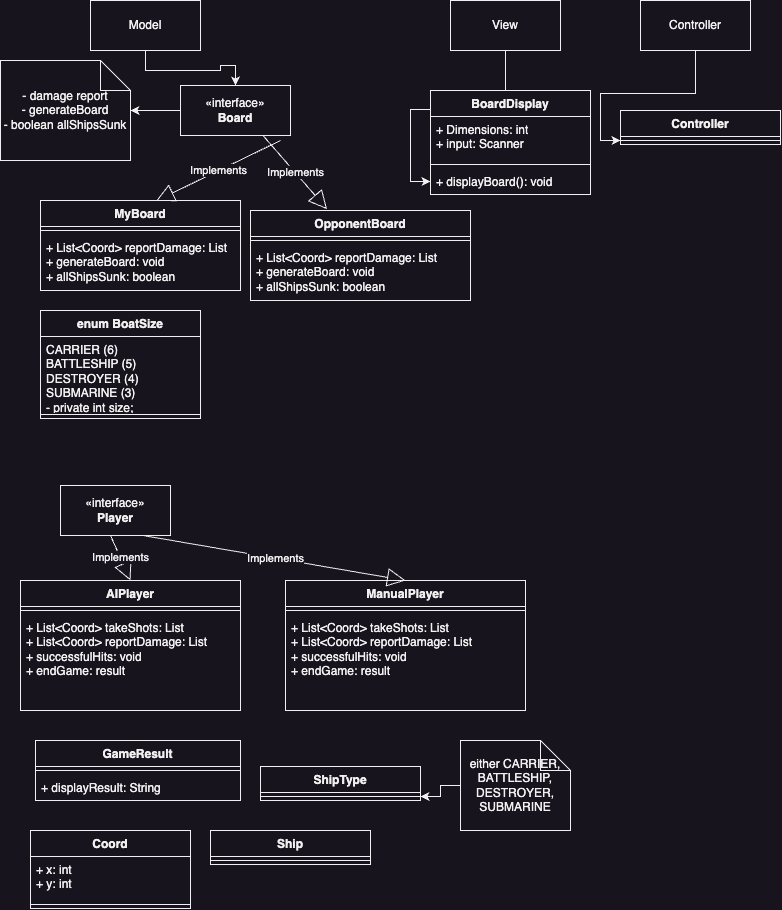

The diagram above was exported from draw.io. Its source (the exported page's mxGraphModel, read from the mxfile embedded in the PNG):
<mxGraphModel dx="1060" dy="684" grid="1" gridSize="10" guides="1" tooltips="1" connect="1" arrows="1" fold="1" page="1" pageScale="1" pageWidth="850" pageHeight="1100" math="0" shadow="0">
  <root>
    <mxCell id="0" />
    <mxCell id="1" parent="0" />
    <mxCell id="yL-TBf0-EONy2259ex2B-1" value="«interface»&lt;br&gt;&lt;b&gt;Player&lt;/b&gt;" style="html=1;whiteSpace=wrap;" vertex="1" parent="1">
      <mxGeometry x="80" y="525" width="110" height="50" as="geometry" />
    </mxCell>
    <mxCell id="yL-TBf0-EONy2259ex2B-13" value="" style="edgeStyle=orthogonalEdgeStyle;rounded=0;orthogonalLoop=1;jettySize=auto;html=1;" edge="1" parent="1" source="yL-TBf0-EONy2259ex2B-2" target="yL-TBf0-EONy2259ex2B-12">
      <mxGeometry relative="1" as="geometry" />
    </mxCell>
    <mxCell id="yL-TBf0-EONy2259ex2B-2" value="Model" style="html=1;whiteSpace=wrap;" vertex="1" parent="1">
      <mxGeometry x="110" y="40" width="110" height="50" as="geometry" />
    </mxCell>
    <mxCell id="yL-TBf0-EONy2259ex2B-45" value="" style="edgeStyle=orthogonalEdgeStyle;rounded=0;orthogonalLoop=1;jettySize=auto;html=1;" edge="1" parent="1" source="yL-TBf0-EONy2259ex2B-3" target="yL-TBf0-EONy2259ex2B-44">
      <mxGeometry relative="1" as="geometry" />
    </mxCell>
    <mxCell id="yL-TBf0-EONy2259ex2B-3" value="View" style="html=1;whiteSpace=wrap;" vertex="1" parent="1">
      <mxGeometry x="470" y="40" width="110" height="50" as="geometry" />
    </mxCell>
    <mxCell id="yL-TBf0-EONy2259ex2B-70" value="" style="edgeStyle=orthogonalEdgeStyle;rounded=0;orthogonalLoop=1;jettySize=auto;html=1;" edge="1" parent="1" source="yL-TBf0-EONy2259ex2B-4" target="yL-TBf0-EONy2259ex2B-68">
      <mxGeometry relative="1" as="geometry" />
    </mxCell>
    <mxCell id="yL-TBf0-EONy2259ex2B-4" value="Controller" style="html=1;whiteSpace=wrap;" vertex="1" parent="1">
      <mxGeometry x="660" y="40" width="110" height="50" as="geometry" />
    </mxCell>
    <mxCell id="yL-TBf0-EONy2259ex2B-15" value="" style="edgeStyle=orthogonalEdgeStyle;rounded=0;orthogonalLoop=1;jettySize=auto;html=1;" edge="1" parent="1" source="yL-TBf0-EONy2259ex2B-12" target="yL-TBf0-EONy2259ex2B-14">
      <mxGeometry relative="1" as="geometry" />
    </mxCell>
    <mxCell id="yL-TBf0-EONy2259ex2B-12" value="«interface»&lt;br&gt;&lt;b&gt;Board&lt;br&gt;&lt;/b&gt;" style="html=1;whiteSpace=wrap;" vertex="1" parent="1">
      <mxGeometry x="200" y="125" width="110" height="50" as="geometry" />
    </mxCell>
    <mxCell id="yL-TBf0-EONy2259ex2B-14" value="- damage report&lt;br&gt;- generateBoard&lt;br&gt;- boolean allShipsSunk" style="shape=note;whiteSpace=wrap;html=1;backgroundOutline=1;darkOpacity=0.05;" vertex="1" parent="1">
      <mxGeometry x="20" y="100" width="130" height="100" as="geometry" />
    </mxCell>
    <mxCell id="yL-TBf0-EONy2259ex2B-16" value="MyBoard" style="swimlane;fontStyle=1;align=center;verticalAlign=top;childLayout=stackLayout;horizontal=1;startSize=26;horizontalStack=0;resizeParent=1;resizeParentMax=0;resizeLast=0;collapsible=1;marginBottom=0;whiteSpace=wrap;html=1;" vertex="1" parent="1">
      <mxGeometry x="60" y="240" width="200" height="90" as="geometry" />
    </mxCell>
    <mxCell id="yL-TBf0-EONy2259ex2B-18" value="" style="line;strokeWidth=1;fillColor=none;align=left;verticalAlign=middle;spacingTop=-1;spacingLeft=3;spacingRight=3;rotatable=0;labelPosition=right;points=[];portConstraint=eastwest;strokeColor=inherit;" vertex="1" parent="yL-TBf0-EONy2259ex2B-16">
      <mxGeometry y="26" width="200" height="8" as="geometry" />
    </mxCell>
    <mxCell id="yL-TBf0-EONy2259ex2B-19" value="+ List&amp;lt;Coord&amp;gt; reportDamage: List&lt;br&gt;+ generateBoard: void&lt;br&gt;+ allShipsSunk: boolean" style="text;strokeColor=none;fillColor=none;align=left;verticalAlign=top;spacingLeft=4;spacingRight=4;overflow=hidden;rotatable=0;points=[[0,0.5],[1,0.5]];portConstraint=eastwest;whiteSpace=wrap;html=1;" vertex="1" parent="yL-TBf0-EONy2259ex2B-16">
      <mxGeometry y="34" width="200" height="56" as="geometry" />
    </mxCell>
    <mxCell id="yL-TBf0-EONy2259ex2B-20" value="Implements" style="endArrow=block;endSize=16;endFill=0;html=1;rounded=0;entryX=0.578;entryY=0.005;entryDx=0;entryDy=0;entryPerimeter=0;" edge="1" parent="1" target="yL-TBf0-EONy2259ex2B-16">
      <mxGeometry width="160" relative="1" as="geometry">
        <mxPoint x="300" y="180" as="sourcePoint" />
        <mxPoint x="460" y="180" as="targetPoint" />
      </mxGeometry>
    </mxCell>
    <mxCell id="yL-TBf0-EONy2259ex2B-21" value="Implements" style="endArrow=block;endSize=16;endFill=0;html=1;rounded=0;exitX=0.75;exitY=1;exitDx=0;exitDy=0;entryX=0.348;entryY=-0.015;entryDx=0;entryDy=0;entryPerimeter=0;" edge="1" parent="1" source="yL-TBf0-EONy2259ex2B-12" target="yL-TBf0-EONy2259ex2B-22">
      <mxGeometry width="160" relative="1" as="geometry">
        <mxPoint x="310" y="190" as="sourcePoint" />
        <mxPoint x="410" y="240" as="targetPoint" />
      </mxGeometry>
    </mxCell>
    <mxCell id="yL-TBf0-EONy2259ex2B-22" value="OpponentBoard" style="swimlane;fontStyle=1;align=center;verticalAlign=top;childLayout=stackLayout;horizontal=1;startSize=26;horizontalStack=0;resizeParent=1;resizeParentMax=0;resizeLast=0;collapsible=1;marginBottom=0;whiteSpace=wrap;html=1;" vertex="1" parent="1">
      <mxGeometry x="270" y="250" width="220" height="90" as="geometry" />
    </mxCell>
    <mxCell id="yL-TBf0-EONy2259ex2B-24" value="" style="line;strokeWidth=1;fillColor=none;align=left;verticalAlign=middle;spacingTop=-1;spacingLeft=3;spacingRight=3;rotatable=0;labelPosition=right;points=[];portConstraint=eastwest;strokeColor=inherit;" vertex="1" parent="yL-TBf0-EONy2259ex2B-22">
      <mxGeometry y="26" width="220" height="8" as="geometry" />
    </mxCell>
    <mxCell id="yL-TBf0-EONy2259ex2B-25" value="+ List&amp;lt;Coord&amp;gt; reportDamage: List&lt;br&gt;+ generateBoard: void&lt;br&gt;+ allShipsSunk: boolean" style="text;strokeColor=none;fillColor=none;align=left;verticalAlign=top;spacingLeft=4;spacingRight=4;overflow=hidden;rotatable=0;points=[[0,0.5],[1,0.5]];portConstraint=eastwest;whiteSpace=wrap;html=1;" vertex="1" parent="yL-TBf0-EONy2259ex2B-22">
      <mxGeometry y="34" width="220" height="56" as="geometry" />
    </mxCell>
    <mxCell id="yL-TBf0-EONy2259ex2B-26" value="enum BoatSize" style="swimlane;fontStyle=1;align=center;verticalAlign=top;childLayout=stackLayout;horizontal=1;startSize=26;horizontalStack=0;resizeParent=1;resizeParentMax=0;resizeLast=0;collapsible=1;marginBottom=0;whiteSpace=wrap;html=1;" vertex="1" parent="1">
      <mxGeometry x="60" y="350" width="160" height="108" as="geometry" />
    </mxCell>
    <mxCell id="yL-TBf0-EONy2259ex2B-27" value="CARRIER (6)&lt;br&gt;BATTLESHIP (5)&lt;br&gt;DESTROYER (4)&lt;br&gt;SUBMARINE (3)&lt;br&gt;- private int size;" style="text;strokeColor=none;fillColor=none;align=left;verticalAlign=top;spacingLeft=4;spacingRight=4;overflow=hidden;rotatable=0;points=[[0,0.5],[1,0.5]];portConstraint=eastwest;whiteSpace=wrap;html=1;" vertex="1" parent="yL-TBf0-EONy2259ex2B-26">
      <mxGeometry y="26" width="160" height="74" as="geometry" />
    </mxCell>
    <mxCell id="yL-TBf0-EONy2259ex2B-28" value="" style="line;strokeWidth=1;fillColor=none;align=left;verticalAlign=middle;spacingTop=-1;spacingLeft=3;spacingRight=3;rotatable=0;labelPosition=right;points=[];portConstraint=eastwest;strokeColor=inherit;" vertex="1" parent="yL-TBf0-EONy2259ex2B-26">
      <mxGeometry y="100" width="160" height="8" as="geometry" />
    </mxCell>
    <mxCell id="yL-TBf0-EONy2259ex2B-31" value="AIPlayer" style="swimlane;fontStyle=1;align=center;verticalAlign=top;childLayout=stackLayout;horizontal=1;startSize=26;horizontalStack=0;resizeParent=1;resizeParentMax=0;resizeLast=0;collapsible=1;marginBottom=0;whiteSpace=wrap;html=1;" vertex="1" parent="1">
      <mxGeometry x="40" y="620" width="220" height="130" as="geometry" />
    </mxCell>
    <mxCell id="yL-TBf0-EONy2259ex2B-33" value="" style="line;strokeWidth=1;fillColor=none;align=left;verticalAlign=middle;spacingTop=-1;spacingLeft=3;spacingRight=3;rotatable=0;labelPosition=right;points=[];portConstraint=eastwest;strokeColor=inherit;" vertex="1" parent="yL-TBf0-EONy2259ex2B-31">
      <mxGeometry y="26" width="220" height="8" as="geometry" />
    </mxCell>
    <mxCell id="yL-TBf0-EONy2259ex2B-34" value="+ List&amp;lt;Coord&amp;gt; takeShots: List&lt;br&gt;+ List&amp;lt;Coord&amp;gt; reportDamage: List&lt;br&gt;+ successfulHits: void&lt;br&gt;+ endGame: result" style="text;strokeColor=none;fillColor=none;align=left;verticalAlign=top;spacingLeft=4;spacingRight=4;overflow=hidden;rotatable=0;points=[[0,0.5],[1,0.5]];portConstraint=eastwest;whiteSpace=wrap;html=1;" vertex="1" parent="yL-TBf0-EONy2259ex2B-31">
      <mxGeometry y="34" width="220" height="96" as="geometry" />
    </mxCell>
    <mxCell id="yL-TBf0-EONy2259ex2B-35" value="Implements" style="endArrow=block;endSize=16;endFill=0;html=1;rounded=0;entryX=0.5;entryY=0;entryDx=0;entryDy=0;" edge="1" parent="1" target="yL-TBf0-EONy2259ex2B-31">
      <mxGeometry x="0.0123" width="160" relative="1" as="geometry">
        <mxPoint x="130" y="575" as="sourcePoint" />
        <mxPoint y="635" as="targetPoint" />
        <mxPoint as="offset" />
      </mxGeometry>
    </mxCell>
    <mxCell id="yL-TBf0-EONy2259ex2B-36" value="ManualPlayer" style="swimlane;fontStyle=1;align=center;verticalAlign=top;childLayout=stackLayout;horizontal=1;startSize=26;horizontalStack=0;resizeParent=1;resizeParentMax=0;resizeLast=0;collapsible=1;marginBottom=0;whiteSpace=wrap;html=1;" vertex="1" parent="1">
      <mxGeometry x="305" y="620" width="240" height="130" as="geometry" />
    </mxCell>
    <mxCell id="yL-TBf0-EONy2259ex2B-38" value="" style="line;strokeWidth=1;fillColor=none;align=left;verticalAlign=middle;spacingTop=-1;spacingLeft=3;spacingRight=3;rotatable=0;labelPosition=right;points=[];portConstraint=eastwest;strokeColor=inherit;" vertex="1" parent="yL-TBf0-EONy2259ex2B-36">
      <mxGeometry y="26" width="240" height="8" as="geometry" />
    </mxCell>
    <mxCell id="yL-TBf0-EONy2259ex2B-39" value="+ List&amp;lt;Coord&amp;gt; takeShots: List&lt;br&gt;+ List&amp;lt;Coord&amp;gt; reportDamage: List&lt;br&gt;+ successfulHits: void&lt;br&gt;+ endGame: result" style="text;strokeColor=none;fillColor=none;align=left;verticalAlign=top;spacingLeft=4;spacingRight=4;overflow=hidden;rotatable=0;points=[[0,0.5],[1,0.5]];portConstraint=eastwest;whiteSpace=wrap;html=1;" vertex="1" parent="yL-TBf0-EONy2259ex2B-36">
      <mxGeometry y="34" width="240" height="96" as="geometry" />
    </mxCell>
    <mxCell id="yL-TBf0-EONy2259ex2B-40" value="Implements" style="endArrow=block;endSize=16;endFill=0;html=1;rounded=0;entryX=0.5;entryY=0;entryDx=0;entryDy=0;exitX=0.75;exitY=1;exitDx=0;exitDy=0;" edge="1" parent="1" source="yL-TBf0-EONy2259ex2B-1" target="yL-TBf0-EONy2259ex2B-36">
      <mxGeometry x="0.0123" width="160" relative="1" as="geometry">
        <mxPoint x="140" y="585" as="sourcePoint" />
        <mxPoint x="130" y="630" as="targetPoint" />
        <mxPoint as="offset" />
      </mxGeometry>
    </mxCell>
    <mxCell id="yL-TBf0-EONy2259ex2B-41" value="BoardDisplay" style="swimlane;fontStyle=1;align=center;verticalAlign=top;childLayout=stackLayout;horizontal=1;startSize=26;horizontalStack=0;resizeParent=1;resizeParentMax=0;resizeLast=0;collapsible=1;marginBottom=0;whiteSpace=wrap;html=1;" vertex="1" parent="1">
      <mxGeometry x="450" y="130" width="160" height="104" as="geometry" />
    </mxCell>
    <mxCell id="yL-TBf0-EONy2259ex2B-42" value="+ Dimensions: int&lt;br&gt;+ input: Scanner" style="text;strokeColor=none;fillColor=none;align=left;verticalAlign=top;spacingLeft=4;spacingRight=4;overflow=hidden;rotatable=0;points=[[0,0.5],[1,0.5]];portConstraint=eastwest;whiteSpace=wrap;html=1;" vertex="1" parent="yL-TBf0-EONy2259ex2B-41">
      <mxGeometry y="26" width="160" height="44" as="geometry" />
    </mxCell>
    <mxCell id="yL-TBf0-EONy2259ex2B-43" value="" style="line;strokeWidth=1;fillColor=none;align=left;verticalAlign=middle;spacingTop=-1;spacingLeft=3;spacingRight=3;rotatable=0;labelPosition=right;points=[];portConstraint=eastwest;strokeColor=inherit;" vertex="1" parent="yL-TBf0-EONy2259ex2B-41">
      <mxGeometry y="70" width="160" height="8" as="geometry" />
    </mxCell>
    <mxCell id="yL-TBf0-EONy2259ex2B-44" value="+ displayBoard(): void" style="text;strokeColor=none;fillColor=none;align=left;verticalAlign=top;spacingLeft=4;spacingRight=4;overflow=hidden;rotatable=0;points=[[0,0.5],[1,0.5]];portConstraint=eastwest;whiteSpace=wrap;html=1;" vertex="1" parent="yL-TBf0-EONy2259ex2B-41">
      <mxGeometry y="78" width="160" height="26" as="geometry" />
    </mxCell>
    <mxCell id="yL-TBf0-EONy2259ex2B-46" value="GameResult" style="swimlane;fontStyle=1;align=center;verticalAlign=top;childLayout=stackLayout;horizontal=1;startSize=26;horizontalStack=0;resizeParent=1;resizeParentMax=0;resizeLast=0;collapsible=1;marginBottom=0;whiteSpace=wrap;html=1;" vertex="1" parent="1">
      <mxGeometry x="55" y="780" width="205" height="60" as="geometry" />
    </mxCell>
    <mxCell id="yL-TBf0-EONy2259ex2B-48" value="" style="line;strokeWidth=1;fillColor=none;align=left;verticalAlign=middle;spacingTop=-1;spacingLeft=3;spacingRight=3;rotatable=0;labelPosition=right;points=[];portConstraint=eastwest;strokeColor=inherit;" vertex="1" parent="yL-TBf0-EONy2259ex2B-46">
      <mxGeometry y="26" width="205" height="8" as="geometry" />
    </mxCell>
    <mxCell id="yL-TBf0-EONy2259ex2B-49" value="+ displayResult: String" style="text;strokeColor=none;fillColor=none;align=left;verticalAlign=top;spacingLeft=4;spacingRight=4;overflow=hidden;rotatable=0;points=[[0,0.5],[1,0.5]];portConstraint=eastwest;whiteSpace=wrap;html=1;" vertex="1" parent="yL-TBf0-EONy2259ex2B-46">
      <mxGeometry y="34" width="205" height="26" as="geometry" />
    </mxCell>
    <mxCell id="yL-TBf0-EONy2259ex2B-50" value="Coord" style="swimlane;fontStyle=1;align=center;verticalAlign=top;childLayout=stackLayout;horizontal=1;startSize=26;horizontalStack=0;resizeParent=1;resizeParentMax=0;resizeLast=0;collapsible=1;marginBottom=0;whiteSpace=wrap;html=1;" vertex="1" parent="1">
      <mxGeometry x="50" y="870" width="160" height="78" as="geometry" />
    </mxCell>
    <mxCell id="yL-TBf0-EONy2259ex2B-51" value="+ x: int&lt;br&gt;+ y: int" style="text;strokeColor=none;fillColor=none;align=left;verticalAlign=top;spacingLeft=4;spacingRight=4;overflow=hidden;rotatable=0;points=[[0,0.5],[1,0.5]];portConstraint=eastwest;whiteSpace=wrap;html=1;" vertex="1" parent="yL-TBf0-EONy2259ex2B-50">
      <mxGeometry y="26" width="160" height="44" as="geometry" />
    </mxCell>
    <mxCell id="yL-TBf0-EONy2259ex2B-52" value="" style="line;strokeWidth=1;fillColor=none;align=left;verticalAlign=middle;spacingTop=-1;spacingLeft=3;spacingRight=3;rotatable=0;labelPosition=right;points=[];portConstraint=eastwest;strokeColor=inherit;" vertex="1" parent="yL-TBf0-EONy2259ex2B-50">
      <mxGeometry y="70" width="160" height="8" as="geometry" />
    </mxCell>
    <mxCell id="yL-TBf0-EONy2259ex2B-54" value="Ship" style="swimlane;fontStyle=1;align=center;verticalAlign=top;childLayout=stackLayout;horizontal=1;startSize=26;horizontalStack=0;resizeParent=1;resizeParentMax=0;resizeLast=0;collapsible=1;marginBottom=0;whiteSpace=wrap;html=1;" vertex="1" parent="1">
      <mxGeometry x="230" y="870" width="160" height="34" as="geometry" />
    </mxCell>
    <mxCell id="yL-TBf0-EONy2259ex2B-56" value="" style="line;strokeWidth=1;fillColor=none;align=left;verticalAlign=middle;spacingTop=-1;spacingLeft=3;spacingRight=3;rotatable=0;labelPosition=right;points=[];portConstraint=eastwest;strokeColor=inherit;" vertex="1" parent="yL-TBf0-EONy2259ex2B-54">
      <mxGeometry y="26" width="160" height="8" as="geometry" />
    </mxCell>
    <mxCell id="yL-TBf0-EONy2259ex2B-58" value="ShipType" style="swimlane;fontStyle=1;align=center;verticalAlign=top;childLayout=stackLayout;horizontal=1;startSize=26;horizontalStack=0;resizeParent=1;resizeParentMax=0;resizeLast=0;collapsible=1;marginBottom=0;whiteSpace=wrap;html=1;" vertex="1" parent="1">
      <mxGeometry x="280" y="806" width="160" height="34" as="geometry" />
    </mxCell>
    <mxCell id="yL-TBf0-EONy2259ex2B-60" value="" style="line;strokeWidth=1;fillColor=none;align=left;verticalAlign=middle;spacingTop=-1;spacingLeft=3;spacingRight=3;rotatable=0;labelPosition=right;points=[];portConstraint=eastwest;strokeColor=inherit;" vertex="1" parent="yL-TBf0-EONy2259ex2B-58">
      <mxGeometry y="26" width="160" height="8" as="geometry" />
    </mxCell>
    <mxCell id="yL-TBf0-EONy2259ex2B-63" value="" style="edgeStyle=orthogonalEdgeStyle;rounded=0;orthogonalLoop=1;jettySize=auto;html=1;" edge="1" parent="1" source="yL-TBf0-EONy2259ex2B-62" target="yL-TBf0-EONy2259ex2B-60">
      <mxGeometry relative="1" as="geometry" />
    </mxCell>
    <mxCell id="yL-TBf0-EONy2259ex2B-62" value="either CARRIER, BATTLESHIP, DESTROYER, SUBMARINE" style="shape=note;whiteSpace=wrap;html=1;backgroundOutline=1;darkOpacity=0.05;" vertex="1" parent="1">
      <mxGeometry x="480" y="780" width="110" height="90" as="geometry" />
    </mxCell>
    <mxCell id="yL-TBf0-EONy2259ex2B-66" value="Controller" style="swimlane;fontStyle=1;align=center;verticalAlign=top;childLayout=stackLayout;horizontal=1;startSize=26;horizontalStack=0;resizeParent=1;resizeParentMax=0;resizeLast=0;collapsible=1;marginBottom=0;whiteSpace=wrap;html=1;" vertex="1" parent="1">
      <mxGeometry x="640" y="150" width="160" height="34" as="geometry" />
    </mxCell>
    <mxCell id="yL-TBf0-EONy2259ex2B-68" value="" style="line;strokeWidth=1;fillColor=none;align=left;verticalAlign=middle;spacingTop=-1;spacingLeft=3;spacingRight=3;rotatable=0;labelPosition=right;points=[];portConstraint=eastwest;strokeColor=inherit;" vertex="1" parent="yL-TBf0-EONy2259ex2B-66">
      <mxGeometry y="26" width="160" height="8" as="geometry" />
    </mxCell>
  </root>
</mxGraphModel>